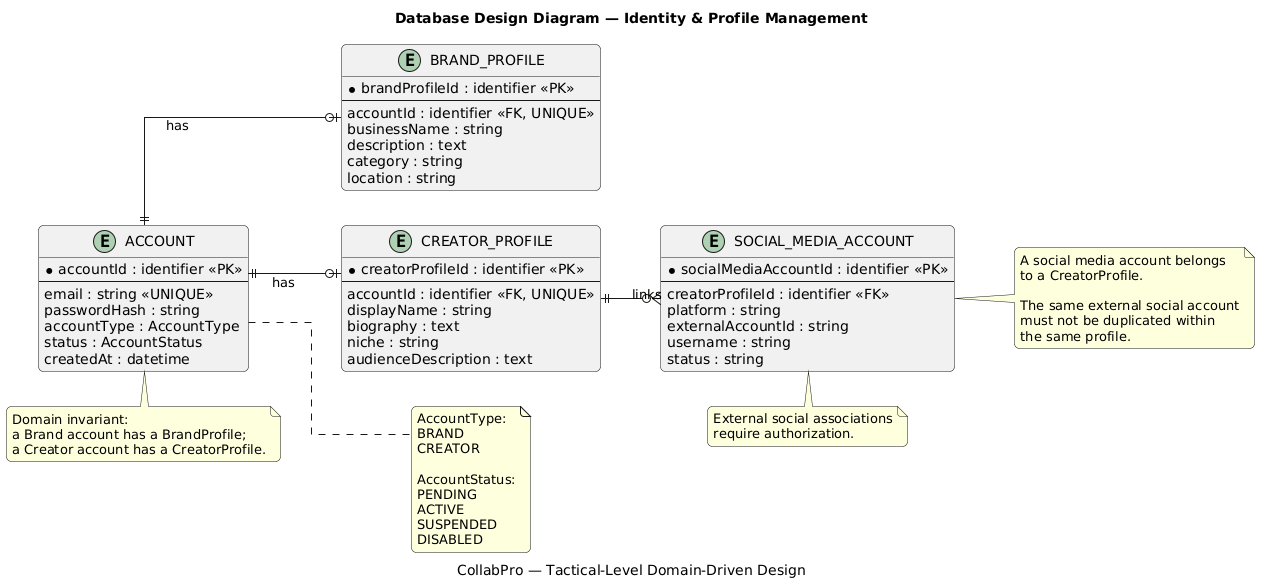

The diagram above was rendered by PlantUML. Its source (embedded in the PNG):
@startuml
title Database Design Diagram — Identity & Profile Management
caption CollabPro — Tactical-Level Domain-Driven Design

left to right direction
hide methods
hide stereotypes

skinparam backgroundColor white
skinparam linetype ortho
skinparam shadowing false
skinparam roundcorner 10
skinparam entity {
    BackgroundColor #F8FAFC
    BorderColor #334155
    FontColor #0F172A
}

entity "ACCOUNT" as Account {
    * accountId : identifier <<PK>>
    --
    email : string <<UNIQUE>>
    passwordHash : string
    accountType : AccountType
    status : AccountStatus
    createdAt : datetime
}

entity "BRAND_PROFILE" as BrandProfile {
    * brandProfileId : identifier <<PK>>
    --
    accountId : identifier <<FK, UNIQUE>>
    businessName : string
    description : text
    category : string
    location : string
}

entity "CREATOR_PROFILE" as CreatorProfile {
    * creatorProfileId : identifier <<PK>>
    --
    accountId : identifier <<FK, UNIQUE>>
    displayName : string
    biography : text
    niche : string
    audienceDescription : text
}

entity "SOCIAL_MEDIA_ACCOUNT" as SocialMediaAccount {
    * socialMediaAccountId : identifier <<PK>>
    --
    creatorProfileId : identifier <<FK>>
    platform : string
    externalAccountId : string
    username : string
    status : string
}

Account ||--o| BrandProfile : has
Account ||--o| CreatorProfile : has
CreatorProfile ||--o{ SocialMediaAccount : links

note right of Account
    AccountType:
    BRAND
    CREATOR

    AccountStatus:
    PENDING
    ACTIVE
    SUSPENDED
    DISABLED
end note

note right of SocialMediaAccount
    A social media account belongs
    to a CreatorProfile.

    The same external social account
    must not be duplicated within
    the same profile.
end note

note bottom of Account
    Domain invariant:
    a Brand account has a BrandProfile;
    a Creator account has a CreatorProfile.
end note

note bottom of SocialMediaAccount
    External social associations
    require authorization.
end note
@enduml